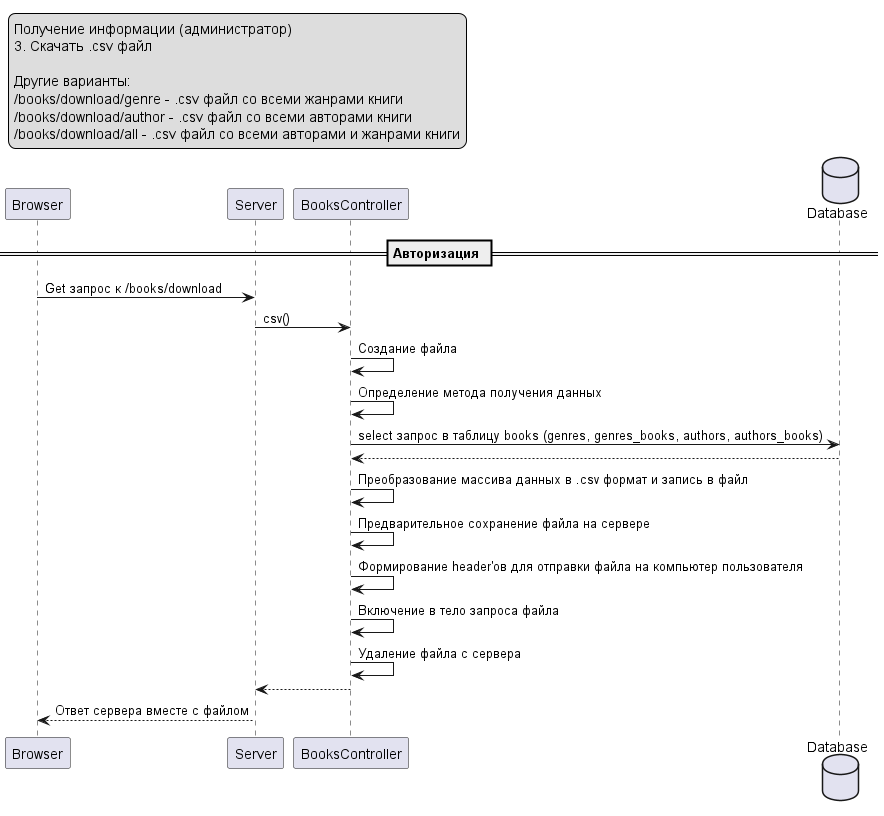

The diagram above was rendered by PlantUML. Its source (embedded in the PNG):
@startuml
legend top left
Получение информации (администратор)
3. Скачать .csv файл

Другие варианты:
/books/download/genre - .csv файл со всеми жанрами книги
/books/download/author - .csv файл со всеми авторами книги
/books/download/all - .csv файл со всеми авторами и жанрами книги
endlegend

participant Browser as B
participant Server as S
participant BooksController as C
database    Database    as DB
== Авторизация ==
B -> S : Get запрос к /books/download
S -> C : csv()
C -> C : Создание файла
C -> C : Определение метода получения данных
C -> DB : select запрос в таблицу books (genres, genres_books, authors, authors_books)
DB --> C :
C -> C : Преобразование массива данных в .csv формат и запись в файл
C -> C : Предварительное сохранение файла на сервере
C -> C : Формирование header'ов для отправки файла на компьютер пользователя
C -> C : Включение в тело запроса файла
C -> C : Удаление файла с сервера 
C --> S : 
S --> B : Ответ сервера вместе с файлом
@enduml